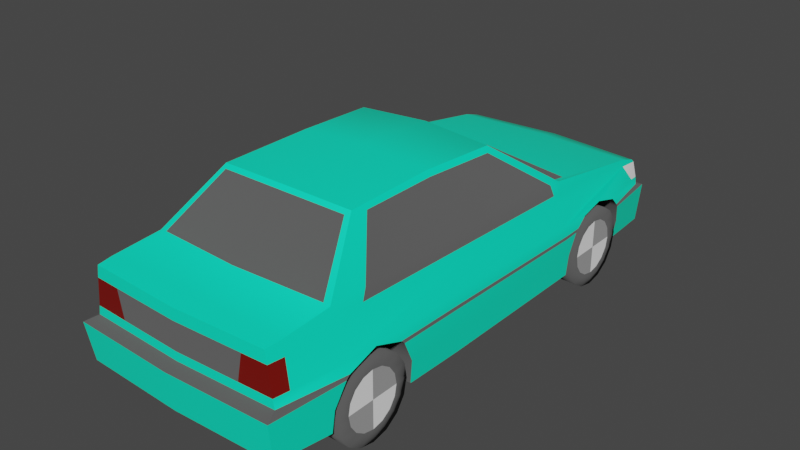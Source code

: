 # Source: gemini.blend  (saved by Blender 3.4.6; exported with 4.5.12 LTS)
import bpy
from mathutils import Matrix  # noqa: F401  (used for matrix-valued properties, if any)

bpy.ops.wm.read_factory_settings(use_empty=True)
scene = bpy.context.scene
scene.name = 'Scene'

# ---- collections
col_collection = bpy.data.collections.new('Collection'); scene.collection.children.link(col_collection)

# ---- materials (node trees are filled in below, after node groups)
mat_material = bpy.data.materials.new('Material')
mat_material.alpha_threshold = 0.0
mat_material.use_transparent_shadow = False
mat_material.roughness = 0.5
mat_material.line_color = (0.0, 0.0, 0.0, 1.0)
mat_material_001 = bpy.data.materials.new('Material.001')
mat_material_001.use_transparent_shadow = False
mat_material_002 = bpy.data.materials.new('Material.002')
mat_material_002.alpha_threshold = 0.0
mat_material_002.use_transparent_shadow = False
mat_material_002.roughness = 0.5
mat_material_002.line_color = (0.0, 0.0, 0.0, 1.0)
mat_material_003 = bpy.data.materials.new('Material.003')
mat_material_003.alpha_threshold = 0.0
mat_material_003.use_transparent_shadow = False
mat_material_003.roughness = 0.5
mat_material_003.line_color = (0.0, 0.0, 0.0, 1.0)
mat_material_004 = bpy.data.materials.new('Material.004')
mat_material_004.alpha_threshold = 0.0
mat_material_004.use_transparent_shadow = False
mat_material_004.roughness = 0.5
mat_material_004.line_color = (0.0, 0.0, 0.0, 1.0)

# ---- node groups
ng_auto_smooth = bpy.data.node_groups.new('Auto Smooth', 'GeometryNodeTree')
_s = ng_auto_smooth.interface.new_socket(name='Geometry', in_out='OUTPUT', socket_type='NodeSocketGeometry')
_s = ng_auto_smooth.interface.new_socket(name='Geometry', in_out='INPUT', socket_type='NodeSocketGeometry')
_s = ng_auto_smooth.interface.new_socket(name='Angle', in_out='INPUT', socket_type='NodeSocketFloat')
_s.subtype = 'ANGLE'
_s.min_value = 0.0
_s.max_value = 3.142
ng_auto_smooth.is_modifier = True
_N = ng_auto_smooth.nodes; _L = ng_auto_smooth.links
n0 = _N.new('NodeGroupOutput'); n0.name = 'Group Output'; n0.location = (480, -100)
n1 = _N.new('NodeGroupInput'); n1.name = 'Group Input'; n1.location = (-420, -300)
n2 = _N.new('NodeGroupInput'); n2.name = 'Group Input.001'; n2.location = (-60, -100)
n3 = _N.new('GeometryNodeSetShadeSmooth'); n3.name = 'Set Shade Smooth'; n3.location = (120, -100)
n3.domain = 'EDGE'
n4 = _N.new('GeometryNodeSetShadeSmooth'); n4.name = 'Set Shade Smooth.001'; n4.location = (300, -100)
n5 = _N.new('GeometryNodeInputMeshEdgeAngle'); n5.name = 'Edge Angle'; n5.location = (-420, -220)
n6 = _N.new('GeometryNodeInputEdgeSmooth'); n6.name = 'Is Edge Smooth'; n6.location = (-60, -160)
n7 = _N.new('GeometryNodeInputShadeSmooth'); n7.name = 'Is Face Smooth'; n7.location = (-240, -340)
n8 = _N.new('FunctionNodeBooleanMath'); n8.name = 'Boolean Math'; n8.location = (-60, -220)
n9 = _N.new('FunctionNodeCompare'); n9.name = 'Compare'; n9.location = (-240, -180)
n9.operation = 'LESS_EQUAL'
_L.new(n5.outputs[0], n9.inputs[0])
_L.new(n4.outputs[0], n0.inputs[0])
_L.new(n1.outputs[1], n9.inputs[1])
_L.new(n9.outputs[0], n8.inputs[0])
_L.new(n7.outputs[0], n8.inputs[1])
_L.new(n2.outputs[0], n3.inputs[0])
_L.new(n6.outputs[0], n3.inputs[1])
_L.new(n3.outputs[0], n4.inputs[0])
_L.new(n8.outputs[0], n3.inputs[2])
n0.is_active_output = True

# ---- material node trees
mat_material.use_nodes = True; mat_material.node_tree.nodes.clear()
_N = mat_material.node_tree.nodes; _L = mat_material.node_tree.links
n0 = _N.new('ShaderNodeOutputMaterial'); n0.name = 'Material Output'; n0.location = (300, 300)
n1 = _N.new('ShaderNodeBsdfPrincipled'); n1.name = 'Principled BSDF'; n1.location = (10, 300)
n1.distribution = 'GGX'
n1.subsurface_method = 'RANDOM_WALK_SKIN'
n1.inputs[0].default_value = (1.0, 1.0, 1.0, 1.0)
n1.inputs[3].default_value = 1.45
n1.inputs[27].default_value = (0.0, 0.0, 0.0, 1.0)
n1.inputs[28].default_value = 1.0
_L.new(n1.outputs[0], n0.inputs[0])
n0.is_active_output = True
mat_material_001.use_nodes = True; mat_material_001.node_tree.nodes.clear()
_N = mat_material_001.node_tree.nodes; _L = mat_material_001.node_tree.links
n0 = _N.new('ShaderNodeOutputMaterial'); n0.name = 'Material Output'; n0.location = (300, 300)
n1 = _N.new('ShaderNodeBsdfDiffuse'); n1.name = 'Diffuse BSDF'; n1.location = (10, 300)
n1.inputs[0].default_value = (0.1, 0.1, 0.1, 1.0)
n1.inputs[1].default_value = 0.5
_L.new(n1.outputs[0], n0.inputs[0])
n0.is_active_output = True
mat_material_002.use_nodes = True; mat_material_002.node_tree.nodes.clear()
_N = mat_material_002.node_tree.nodes; _L = mat_material_002.node_tree.links
n0 = _N.new('ShaderNodeOutputMaterial'); n0.name = 'Material Output'; n0.location = (300, 300)
n1 = _N.new('ShaderNodeBsdfPrincipled'); n1.name = 'Principled BSDF'; n1.location = (10, 300)
n1.distribution = 'GGX'
n1.subsurface_method = 'RANDOM_WALK_SKIN'
n1.inputs[0].default_value = (0.0, 1.0, 0.6128, 1.0)
n1.inputs[3].default_value = 1.45
n1.inputs[27].default_value = (0.0, 0.0, 0.0, 1.0)
n1.inputs[28].default_value = 1.0
_L.new(n1.outputs[0], n0.inputs[0])
n0.is_active_output = True
mat_material_003.use_nodes = True; mat_material_003.node_tree.nodes.clear()
_N = mat_material_003.node_tree.nodes; _L = mat_material_003.node_tree.links
n0 = _N.new('ShaderNodeOutputMaterial'); n0.name = 'Material Output'; n0.location = (300, 300)
n1 = _N.new('ShaderNodeBsdfPrincipled'); n1.name = 'Principled BSDF'; n1.location = (10, 300)
n1.distribution = 'GGX'
n1.subsurface_method = 'RANDOM_WALK_SKIN'
n1.inputs[0].default_value = (0.1833, 0.002885, 0.0, 1.0)
n1.inputs[3].default_value = 1.45
n1.inputs[27].default_value = (0.0, 0.0, 0.0, 1.0)
n1.inputs[28].default_value = 1.0
_L.new(n1.outputs[0], n0.inputs[0])
n0.is_active_output = True
mat_material_004.use_nodes = True; mat_material_004.node_tree.nodes.clear()
_N = mat_material_004.node_tree.nodes; _L = mat_material_004.node_tree.links
n0 = _N.new('ShaderNodeOutputMaterial'); n0.name = 'Material Output'; n0.location = (300, 300)
n1 = _N.new('ShaderNodeBsdfPrincipled'); n1.name = 'Principled BSDF'; n1.location = (10, 300)
n1.distribution = 'GGX'
n1.subsurface_method = 'RANDOM_WALK_SKIN'
n1.inputs[0].default_value = (0.369, 0.369, 0.369, 1.0)
n1.inputs[3].default_value = 1.45
n1.inputs[27].default_value = (0.0, 0.0, 0.0, 1.0)
n1.inputs[28].default_value = 1.0
_L.new(n1.outputs[0], n0.inputs[0])
n0.is_active_output = True

# ---- world
world_world = bpy.data.worlds.new('World'); scene.world = world_world
world_world.use_nodes = True; world_world.node_tree.nodes.clear()
_N = world_world.node_tree.nodes; _L = world_world.node_tree.links
n0 = _N.new('ShaderNodeOutputWorld'); n0.name = 'World Output'; n0.location = (300, 300)
n1 = _N.new('ShaderNodeBackground'); n1.name = 'Background'; n1.location = (10, 300)
n1.inputs[0].default_value = (0.05088, 0.05088, 0.05088, 1.0)
_L.new(n1.outputs[0], n0.inputs[0])
n0.is_active_output = True
world_world.color = (0.05088, 0.05088, 0.05088)
world_world.use_sun_shadow = False
world_world.sun_shadow_jitter_overblur = 0.0

# ---- meshes
me_cube_001 = bpy.data.meshes.new('Cube.001')
me_cube_001.from_pydata([(0.7303, 1.932, 0.2256), (0.7584, -1.959, 0.2977), (0.7933, 0.7781, 0.2256), (0.4629, -1.093, 1.316), (0.4722, 0.2797, 1.305), (0.6857, -1.908, 0.9583), (0.6092, -1.414, 1.019), (0.5003, -0.3606, 1.364), (0.7933, -0.414, 0.2256), (0.0, 0.9694, 0.9533), (0.7274, 1.893, 0.5332), (0.7369, -1.908, 0.6053), (0.8181, 0.7781, 0.5641), (0.8181, -0.414, 0.5899), (0.0, 1.971, 0.2256), (0.0, -1.988, 0.2977), (0.0, 0.7781, 0.2256), (0.0, -1.49, 1.022), (0.0, -1.105, 1.357), (0.0, 0.2788, 1.343), (0.0, -1.938, 0.957), (0.0, -0.414, 0.2256), (0.0, -0.3606, 1.389), (0.0, -1.938, 0.6053), (0.0, 1.932, 0.5332), (0.7443, 1.967, 0.5095), (0.7772, -2.001, 0.5817), (0.8181, 0.7781, 0.538), (0.8181, -1.446, 0.5781), (0.8181, -0.414, 0.5618), (0.0, -2.031, 0.5817), (0.0, 2.006, 0.5095), (0.6988, -1.072, 0.9892), (0.7206, 0.6833, 0.9507), (0.524, -0.3625, 1.326), (0.7128, -1.097, 0.9467), (0.5529, 0.1905, 1.271), (0.539, -0.8834, 1.298), (0.7286, -0.3497, 0.8985), (0.7203, -1.194, 0.92), (0.7001, -1.148, 0.9898), (0.7405, 0.7029, 0.8717), (0.5391, 0.202, 1.297), (0.5252, -0.9303, 1.324), (0.7309, 0.5602, 0.9045), (0.6961, 0.5721, 0.9959), (0.7176, 0.5668, 0.9546), (0.8001, 0.7781, 0.6307), (0.7223, -0.1852, 0.9235), (0.707, -0.1939, 0.9762), (0.5412, -0.246, 1.293), (0.7205, -0.3397, 0.9274), (0.5382, -0.3571, 1.299), (0.705, -0.3421, 0.9804), (0.519, 0.2231, 1.336), (0.722, 0.7781, 0.948), (0.0, 0.2497, 1.361), (0.0, 0.8777, 0.9732), (0.4939, 0.2535, 1.319), (0.0, 0.3039, 1.328), (0.6869, 0.7829, 0.9492), (0.658, 0.7869, 0.9502), (0.6831, 0.8934, 0.9288), (0.0, -1.077, 1.382), (0.5082, -1.041, 1.356), (0.6986, -1.431, 0.9927), (0.0, -1.127, 1.339), (0.4826, -1.071, 1.334), (0.6487, -1.431, 0.9985), (0.0, -1.468, 1.041), (0.7986, -0.4, 0.6572), (0.7486, -0.364, 0.8295), (0.0, 1.886, 0.7327), (0.7141, 1.846, 0.7285), (0.7245, 1.883, 0.5957), (0.0, 1.922, 0.5967), (0.3502, 1.867, 0.7306), (0.3179, 1.905, 0.5963), (0.718, 1.679, 0.7455), (0.0, 1.876, 0.7558), (0.7092, 1.823, 0.7515), (0.0, 1.681, 0.817), (0.7108, 1.681, 0.7971), (0.7294, 1.812, 0.598), (0.0, -1.938, 0.8695), (0.7007, -1.908, 0.8695), (0.0, -1.938, 0.6698), (0.7964, -1.446, 0.6758), (0.7253, -1.908, 0.6698), (0.7416, -1.796, 0.6698), (0.6979, -1.795, 0.9664), (0.0, -1.795, 0.9776), (0.7159, -1.796, 0.8695), (0.7388, 0.778, 0.8619), (0.7382, -1.431, 0.8642), (0.7575, 0.7781, 0.7917), (0.4756, -1.918, 0.6698), (0.5144, -1.916, 0.8695), (0.8051, 1.47, 0.5447), (0.8102, 0.9409, 0.5593), (0.8051, 1.408, 0.6105), (0.8051, 1.027, 0.6225), (0.0, 1.547, 0.2256), (0.0, 0.846, 0.2256), (0.7928, 0.846, 0.2256), (0.7509, 1.547, 0.2256), (0.8051, 1.485, 0.5209), (0.8087, 0.919, 0.5345), (0.8051, 1.21, 0.6669), (0.7933, -0.8665, 0.2366), (0.8181, -0.9815, 0.5983), (0.8181, -1.417, 0.6049), (0.8181, -0.9517, 0.5702), (0.0, -1.538, 0.259), (0.8123, -1.191, 0.6712), (0.7873, -1.538, 0.2594), (0.0, -0.8665, 0.2366), (0.8027, -1.529, 0.4187), (0.8057, -0.414, 0.3937), (0.8057, -0.8688, 0.4034), (0.8046, 0.8486, 0.3805), (0.7783, 1.542, 0.3732), (0.8057, 0.7781, 0.3818), (0.0, 1.47, 0.5447), (0.0, 0.9409, 0.5593), (0.0, 1.408, 0.6105), (0.0, 1.027, 0.6225), (0.0, 1.485, 0.5209), (0.0, 0.919, 0.5345), (0.0, 1.21, 0.6669), (0.0, 0.8486, 0.3805), (0.0, 1.542, 0.3732), (0.0, -1.446, 0.5781), (0.0, -0.9815, 0.5983), (0.0, -1.417, 0.6049), (0.0, -0.9517, 0.5702), (0.0, -1.191, 0.6712), (0.0, -1.529, 0.4187), (0.0, -0.8688, 0.4034), (0.0, -1.593, 0.2118), (0.0, -1.593, 0.7586), (0.0, 1.636, 0.2118), (0.0, 1.636, 0.7586), (0.4435, -1.593, 0.2118), (0.4435, -1.593, 0.7586), (0.4435, 1.636, 0.2118), (0.4435, 1.636, 0.7586)], [], [(72, 79, 80, 73, 76), (14, 0, 105, 102), (21, 8, 109, 116), (53, 52, 37, 32), (75, 72, 76, 77), (111, 87, 89, 88, 11), (16, 2, 8, 21), (27, 12, 13, 29), (28, 111, 11, 26), (31, 24, 10, 25), (25, 10, 98, 106), (29, 13, 110, 112), (11, 88, 96, 86, 23), (61, 57, 59, 4), (54, 56, 22, 7), (7, 22, 63, 64), (3, 66, 69, 6), (65, 68, 90), (26, 11, 23, 30), (1, 26, 30, 15), (8, 118, 119, 109), (0, 25, 106, 121, 105), (14, 31, 25, 0), (2, 122, 118, 8), (32, 35, 51, 53), (45, 46, 33), (40, 43, 64, 65), (51, 35, 39, 38), (35, 32, 40, 39), (46, 44, 41, 33), (44, 48, 51, 38, 41), (52, 50, 36, 42, 34), (64, 43, 34, 7), (32, 37, 43, 40), (37, 52, 34, 43), (45, 33, 42, 36), (46, 45, 36, 50, 49), (42, 33, 55, 54), (7, 34, 42, 54), (47, 95, 71, 70), (49, 50, 52, 53), (70, 71, 94, 87, 114), (94, 65, 90, 92), (93, 95, 78), (39, 40, 65, 94), (49, 48, 44, 46), (53, 51, 48, 49), (60, 58, 54, 55), (58, 19, 56, 54), (61, 4, 58, 60), (4, 59, 19, 58), (60, 62, 61), (18, 67, 64, 63), (67, 68, 65, 64), (66, 3, 67, 18), (3, 6, 68, 67), (6, 69, 17, 68), (5, 90, 91, 20), (13, 70, 114, 110), (10, 83, 100, 98), (12, 47, 70, 13), (24, 75, 77, 74, 10), (77, 76, 73, 74), (82, 62, 55), (78, 83, 74, 73), (80, 79, 81, 82), (82, 55, 93, 78), (82, 81, 9, 62), (83, 78, 95, 47, 101, 108, 100), (80, 82, 78, 73), (83, 10, 74), (94, 71, 38, 39), (85, 92, 90, 5), (84, 97, 85, 5, 20), (88, 89, 92, 85), (86, 96, 97, 84), (91, 90, 68, 17), (92, 89, 87, 94), (95, 93, 41), (71, 95, 41, 38), (61, 62, 9, 57), (93, 55, 33, 41), (55, 62, 60), (97, 96, 88, 85), (99, 101, 47, 12), (107, 99, 12, 27), (104, 120, 122, 2), (103, 104, 2, 16), (113, 115, 1, 15), (115, 117, 28, 26, 1), (111, 114, 87), (119, 118, 29, 112), (122, 120, 107, 27), (118, 122, 27, 29), (106, 98, 123, 127), (108, 101, 126, 129), (99, 107, 128, 124), (107, 120, 130, 128), (98, 100, 125, 123), (121, 106, 127, 131), (105, 121, 131, 102), (101, 99, 124, 126), (100, 108, 129, 125), (120, 104, 103, 130), (110, 114, 136, 133), (112, 110, 133, 135), (117, 115, 113, 137), (114, 111, 134, 136), (111, 28, 132, 134), (119, 112, 135, 138), (109, 119, 138, 116), (28, 117, 137, 132), (141, 142, 146, 145), (145, 146, 144, 143), (143, 144, 140, 139), (141, 145, 143, 139), (146, 142, 140, 144)])
me_cube_001.polygons.foreach_set('use_smooth', [1, 1, 1, 1, 1, 1, 1, 1, 1, 1, 1, 1, 1, 1, 1, 1, 1, 1, 1, 1, 1, 1, 1, 1, 1, 1, 1, 1, 1, 1, 1, 1, 1, 1, 1, 1, 1, 1, 1, 1, 1, 1, 1, 1, 1, 1, 1, 1, 1, 1, 1, 1, 1, 1, 1, 1, 1, 1, 1, 1, 1, 1, 1, 1, 1, 1, 1, 1, 1, 1, 1, 1, 1, 1, 1, 1, 1, 1, 1, 1, 1, 1, 1, 1, 1, 1, 1, 1, 1, 1, 1, 1, 1, 1, 1, 1, 1, 1, 1, 1, 1, 1, 1, 1, 1, 1, 1, 1, 1, 1, 1, 1, 0, 0, 0, 0, 0])
me_cube_001.polygons.foreach_set('material_index', [2, 1, 1, 1, 1, 2, 1, 1, 1, 1, 1, 1, 2, 1, 2, 2, 1, 2, 1, 2, 2, 2, 2, 2, 1, 1, 2, 1, 1, 1, 1, 1, 2, 1, 1, 1, 1, 2, 2, 2, 1, 2, 2, 2, 2, 1, 1, 2, 2, 1, 1, 1, 2, 2, 1, 1, 1, 2, 2, 2, 2, 2, 0, 2, 0, 2, 2, 2, 2, 2, 2, 2, 2, 2, 3, 1, 2, 2, 2, 2, 1, 2, 2, 3, 2, 1, 2, 1, 1, 2, 2, 2, 2, 2, 1, 1, 1, 1, 1, 1, 1, 1, 1, 1, 1, 1, 1, 1, 1, 1, 1, 1, 1, 1, 1, 1, 1])
_uv = me_cube_001.uv_layers.new(name='UVMap')
_uv.uv.foreach_set('vector', [0.5477, 0.375, 0.5548, 0.375, 0.5554, 0.4993, 0.5477, 0.5, 0.5477, 0.4363, 0.25, 0.5, 0.375, 0.5, 0.375, 0.5251, 0.25, 0.5268, 0.25, 0.6506, 0.375, 0.6506, 0.375, 0.6777, 0.25, 0.6777, 0.5477, 0.6462, 0.6112, 0.6471, 0.612, 0.6797, 0.5479, 0.6914, 0.4857, 0.375, 0.5477, 0.375, 0.5477, 0.4363, 0.4857, 0.4298, 0.4684, 0.7118, 0.4828, 0.7136, 0.4855, 0.7417, 0.4863, 0.75, 0.4684, 0.75, 0.25, 0.5768, 0.375, 0.5768, 0.375, 0.6506, 0.25, 0.6506, 0.4612, 0.5768, 0.4684, 0.5768, 0.4684, 0.6506, 0.4612, 0.6506, 0.4612, 0.7136, 0.4684, 0.7118, 0.4684, 0.75, 0.4612, 0.75, 0.4612, 0.375, 0.4684, 0.375, 0.4684, 0.5, 0.4612, 0.5, 0.4612, 0.5, 0.4684, 0.5, 0.4684, 0.5286, 0.4612, 0.5306, 0.4612, 0.6506, 0.4684, 0.6506, 0.4684, 0.6848, 0.4612, 0.683, 0.4684, 0.75, 0.4863, 0.75, 0.486, 0.793, 0.4855, 0.875, 0.4684, 0.875, 0.6361, 0.5, 0.75, 0.5, 0.75, 0.5702, 0.6395, 0.5698, 0.625, 0.6112, 0.75, 0.6112, 0.75, 0.6506, 0.625, 0.6506, 0.625, 0.6506, 0.75, 0.6506, 0.75, 0.6894, 0.625, 0.6894, 0.6402, 0.718, 0.75, 0.7179, 0.75, 0.7457, 0.6379, 0.7456, 0.625, 0.75, 0.6322, 0.7475, 0.566, 0.75, 0.4612, 0.75, 0.4684, 0.75, 0.4684, 0.875, 0.4612, 0.875, 0.375, 0.75, 0.4612, 0.75, 0.4612, 0.875, 0.375, 0.875, 0.375, 0.6506, 0.4181, 0.6506, 0.4181, 0.6803, 0.375, 0.6777, 0.375, 0.5, 0.4612, 0.5, 0.4612, 0.5306, 0.4181, 0.5278, 0.375, 0.5251, 0.375, 0.375, 0.4612, 0.375, 0.4612, 0.5, 0.375, 0.5, 0.375, 0.5768, 0.4181, 0.5768, 0.4181, 0.6506, 0.375, 0.6506, 0.5479, 0.6914, 0.539, 0.6929, 0.537, 0.646, 0.5477, 0.6462, 0.5565, 0.5896, 0.5479, 0.5899, 0.5477, 0.5827, 0.5477, 0.6961, 0.6177, 0.6826, 0.625, 0.6894, 0.5477, 0.7136, 0.537, 0.646, 0.539, 0.6929, 0.5334, 0.6989, 0.5311, 0.6466, 0.539, 0.6929, 0.5479, 0.6914, 0.5477, 0.6961, 0.5334, 0.6989, 0.5479, 0.5899, 0.5375, 0.5903, 0.5315, 0.5815, 0.5477, 0.5827, 0.5375, 0.5903, 0.5371, 0.6365, 0.537, 0.646, 0.5311, 0.6466, 0.5315, 0.5815, 0.6112, 0.6471, 0.6112, 0.6402, 0.6111, 0.6132, 0.6167, 0.6125, 0.6165, 0.6474, 0.625, 0.6894, 0.6177, 0.6826, 0.6165, 0.6474, 0.625, 0.6506, 0.5479, 0.6914, 0.612, 0.6797, 0.6177, 0.6826, 0.5477, 0.6961, 0.612, 0.6797, 0.6112, 0.6471, 0.6165, 0.6474, 0.6177, 0.6826, 0.5565, 0.5896, 0.5477, 0.5827, 0.6167, 0.6125, 0.6111, 0.6132, 0.5479, 0.5899, 0.5565, 0.5896, 0.6111, 0.6132, 0.6112, 0.6402, 0.5478, 0.637, 0.6167, 0.6125, 0.5477, 0.5827, 0.5477, 0.5768, 0.625, 0.6112, 0.625, 0.6506, 0.6165, 0.6474, 0.6167, 0.6125, 0.625, 0.6112, 0.4822, 0.5767, 0.5175, 0.5763, 0.5171, 0.6475, 0.4821, 0.6498, 0.5478, 0.637, 0.6112, 0.6402, 0.6112, 0.6471, 0.5477, 0.6462, 0.4821, 0.6498, 0.5171, 0.6475, 0.5214, 0.7136, 0.4828, 0.7136, 0.4827, 0.6978, 0.5214, 0.7136, 0.5477, 0.7136, 0.5477, 0.7414, 0.538, 0.7415, 0.5326, 0.5761, 0.5175, 0.5763, 0.5454, 0.5119, 0.5334, 0.6989, 0.5477, 0.6961, 0.5477, 0.7136, 0.5214, 0.7136, 0.5478, 0.637, 0.5371, 0.6365, 0.5375, 0.5903, 0.5479, 0.5899, 0.5477, 0.6462, 0.537, 0.646, 0.5371, 0.6365, 0.5478, 0.637, 0.6311, 0.5, 0.6329, 0.5731, 0.625, 0.5768, 0.625, 0.5, 0.6329, 0.5731, 0.75, 0.5733, 0.75, 0.5768, 0.625, 0.5768, 0.6361, 0.5, 0.6395, 0.5698, 0.6329, 0.5731, 0.6311, 0.5, 0.6395, 0.5698, 0.75, 0.5702, 0.75, 0.5733, 0.6329, 0.5731, 0.625, 0.4939, 0.617, 0.4934, 0.625, 0.4889, 0.75, 0.716, 0.6337, 0.7161, 0.625, 0.7136, 0.75, 0.7136, 0.6337, 0.7161, 0.6322, 0.7475, 0.625, 0.75, 0.625, 0.7136, 0.75, 0.7179, 0.6402, 0.718, 0.6337, 0.7161, 0.75, 0.716, 0.6402, 0.718, 0.6379, 0.7456, 0.6322, 0.7475, 0.6337, 0.7161, 0.6379, 0.7456, 0.75, 0.7457, 0.75, 0.7476, 0.6322, 0.7475, 0.5477, 0.75, 0.566, 0.75, 0.5726, 0.875, 0.5477, 0.875, 0.4684, 0.6506, 0.4821, 0.6498, 0.4827, 0.6978, 0.4684, 0.6848, 0.4684, 0.5, 0.4855, 0.5049, 0.4842, 0.5324, 0.4684, 0.5286, 0.4684, 0.5768, 0.4822, 0.5767, 0.4821, 0.6498, 0.4684, 0.6506, 0.4684, 0.375, 0.4857, 0.375, 0.4857, 0.4298, 0.4857, 0.5, 0.4684, 0.5, 0.4857, 0.4298, 0.5477, 0.4363, 0.5477, 0.5, 0.4857, 0.5, 0.5649, 0.4994, 0.617, 0.4934, 0.625, 0.5, 0.5454, 0.5119, 0.4855, 0.5049, 0.4857, 0.5, 0.5477, 0.5, 0.5554, 0.4993, 0.5548, 0.375, 0.5684, 0.375, 0.5649, 0.4994, 0.5499, 0.512, 0.5477, 0.5768, 0.5326, 0.5761, 0.5454, 0.5119, 0.5649, 0.4994, 0.5684, 0.375, 0.618, 0.375, 0.617, 0.4934, 0.4855, 0.5049, 0.5454, 0.5119, 0.5175, 0.5763, 0.4822, 0.5767, 0.483, 0.5589, 0.4994, 0.5457, 0.4842, 0.5324, 0.5503, 0.5018, 0.5499, 0.512, 0.5454, 0.5119, 0.5477, 0.5, 0.4855, 0.5049, 0.4684, 0.5, 0.4857, 0.5, 0.5214, 0.7136, 0.5171, 0.6475, 0.5311, 0.6466, 0.5334, 0.6989, 0.5388, 0.75, 0.538, 0.7415, 0.5477, 0.7414, 0.5477, 0.75, 0.5381, 0.875, 0.5386, 0.7832, 0.5388, 0.75, 0.5477, 0.75, 0.5477, 0.875, 0.4863, 0.75, 0.4855, 0.7417, 0.538, 0.7415, 0.5388, 0.75, 0.4855, 0.875, 0.486, 0.793, 0.5386, 0.7832, 0.5381, 0.875, 0.5726, 0.875, 0.566, 0.75, 0.6322, 0.7475, 0.6259, 0.875, 0.538, 0.7415, 0.4855, 0.7417, 0.4828, 0.7136, 0.5214, 0.7136, 0.5175, 0.5763, 0.5326, 0.5761, 0.5315, 0.5815, 0.5171, 0.6475, 0.5175, 0.5763, 0.5315, 0.5815, 0.5311, 0.6466, 0.625, 0.4889, 0.617, 0.4934, 0.618, 0.375, 0.625, 0.375, 0.5326, 0.5761, 0.5477, 0.5768, 0.5477, 0.5827, 0.5315, 0.5815, 0.625, 0.5, 0.617, 0.4934, 0.625, 0.4939, 0.5386, 0.7832, 0.486, 0.793, 0.4863, 0.75, 0.5388, 0.75, 0.4684, 0.565, 0.483, 0.5589, 0.4822, 0.5767, 0.4684, 0.5768, 0.4612, 0.5672, 0.4684, 0.565, 0.4684, 0.5768, 0.4612, 0.5768, 0.375, 0.5718, 0.4181, 0.5717, 0.4181, 0.5768, 0.375, 0.5768, 0.25, 0.5719, 0.375, 0.5718, 0.375, 0.5768, 0.25, 0.5768, 0.25, 0.7196, 0.375, 0.7199, 0.375, 0.75, 0.25, 0.75, 0.375, 0.7199, 0.4181, 0.7168, 0.4612, 0.7136, 0.4612, 0.75, 0.375, 0.75, 0.4684, 0.7118, 0.4827, 0.6978, 0.4828, 0.7136, 0.4181, 0.6803, 0.4181, 0.6506, 0.4612, 0.6506, 0.4612, 0.683, 0.4181, 0.5768, 0.4181, 0.5717, 0.4612, 0.5672, 0.4612, 0.5768, 0.4181, 0.6506, 0.4181, 0.5768, 0.4612, 0.5768, 0.4612, 0.6506, 0.4612, 0.5306, 0.4684, 0.5286, 0.4684, 0.5286, 0.4612, 0.5306, 0.4994, 0.5457, 0.483, 0.5589, 0.483, 0.5589, 0.4994, 0.5457, 0.4684, 0.565, 0.4612, 0.5672, 0.4612, 0.5672, 0.4684, 0.565, 0.4612, 0.5672, 0.4181, 0.5717, 0.4181, 0.5717, 0.4612, 0.5672, 0.4684, 0.5286, 0.4842, 0.5324, 0.4842, 0.5324, 0.4684, 0.5286, 0.4181, 0.5278, 0.4612, 0.5306, 0.4612, 0.5306, 0.4181, 0.5278, 0.375, 0.5251, 0.4181, 0.5278, 0.4181, 0.5278, 0.375, 0.5251, 0.483, 0.5589, 0.4684, 0.565, 0.4684, 0.565, 0.483, 0.5589, 0.4842, 0.5324, 0.4994, 0.5457, 0.4994, 0.5457, 0.4842, 0.5324, 0.4181, 0.5717, 0.375, 0.5718, 0.375, 0.5718, 0.4181, 0.5717, 0.4684, 0.6848, 0.4827, 0.6978, 0.4827, 0.6978, 0.4684, 0.6848, 0.4612, 0.683, 0.4684, 0.6848, 0.4684, 0.6848, 0.4612, 0.683, 0.4181, 0.7168, 0.375, 0.7199, 0.375, 0.7199, 0.4181, 0.7168, 0.4827, 0.6978, 0.4684, 0.7118, 0.4684, 0.7118, 0.4827, 0.6978, 0.4684, 0.7118, 0.4612, 0.7136, 0.4612, 0.7136, 0.4684, 0.7118, 0.4181, 0.6803, 0.4612, 0.683, 0.4612, 0.683, 0.4181, 0.6803, 0.375, 0.6777, 0.4181, 0.6803, 0.4181, 0.6803, 0.375, 0.6777, 0.4612, 0.7136, 0.4181, 0.7168, 0.4181, 0.7168, 0.4612, 0.7136, 0.375, 0.25, 0.625, 0.25, 0.625, 0.5, 0.375, 0.5, 0.375, 0.5, 0.625, 0.5, 0.625, 0.75, 0.375, 0.75, 0.375, 0.75, 0.625, 0.75, 0.625, 1.0, 0.375, 1.0, 0.125, 0.5, 0.375, 0.5, 0.375, 0.75, 0.125, 0.75, 0.625, 0.5, 0.875, 0.5, 0.875, 0.75, 0.625, 0.75])
me_cube_001.materials.append(mat_material)
me_cube_001.materials.append(mat_material_001)
me_cube_001.materials.append(mat_material_002)
me_cube_001.materials.append(mat_material_003)
me_cube_001.use_mirror_vertex_groups = False
me_cube_001.update()
me_cylinder_001 = bpy.data.meshes.new('Cylinder.001')
me_cylinder_001.from_pydata([(-0.1, 0.0, 4.371e-09), (0.1, 0.0, -4.371e-09), (-0.1, 0.3, 4.371e-09), (0.1, 0.3, -4.371e-09), (-0.1, 0.2772, -0.1148), (0.1, 0.2772, -0.1148), (-0.1, 0.2121, -0.2121), (0.1, 0.2121, -0.2121), (-0.1, 0.1148, -0.2772), (0.1, 0.1148, -0.2772), (-0.1, 0.0, -0.3), (0.1, 0.0, -0.3), (-0.1, -0.1148, -0.2772), (0.1, -0.1148, -0.2772), (-0.1, -0.2121, -0.2121), (0.1, -0.2121, -0.2121), (-0.1, -0.2772, -0.1148), (0.1, -0.2772, -0.1148), (-0.1, -0.3, 4.371e-09), (0.1, -0.3, -4.371e-09), (-0.1, -0.2772, 0.1148), (0.1, -0.2772, 0.1148), (-0.1, -0.2121, 0.2121), (0.1, -0.2121, 0.2121), (-0.1, -0.1148, 0.2772), (0.1, -0.1148, 0.2772), (-0.1, 0.0, 0.3), (0.1, 0.0, 0.3), (-0.1, 0.1148, 0.2772), (0.1, 0.1148, 0.2772), (-0.1, 0.2121, 0.2121), (0.1, 0.2121, 0.2121), (-0.1, 0.2772, 0.1148), (0.1, 0.2772, 0.1148), (-0.1, 0.2082, 4.371e-09), (-0.1, 0.1924, -0.07969), (0.1, 0.1924, -0.07969), (0.1, 0.2082, -4.371e-09), (-0.1, 0.1472, -0.1472), (0.1, 0.1472, -0.1472), (-0.1, 0.07969, -0.1924), (0.1, 0.07969, -0.1924), (-0.1, 0.0, -0.2082), (0.1, 0.0, -0.2082), (-0.1, -0.07969, -0.1924), (0.1, -0.07969, -0.1924), (-0.1, -0.1472, -0.1472), (0.1, -0.1472, -0.1472), (-0.1, -0.1924, -0.07969), (0.1, -0.1924, -0.07969), (-0.1, -0.2082, 4.371e-09), (0.1, -0.2082, -4.371e-09), (-0.1, -0.1924, 0.07969), (0.1, -0.1924, 0.07969), (-0.1, -0.1472, 0.1472), (0.1, -0.1472, 0.1472), (-0.1, -0.07969, 0.1924), (0.1, -0.07969, 0.1924), (-0.1, 0.0, 0.2082), (0.1, 0.0, 0.2082), (-0.1, 0.07969, 0.1924), (0.1, 0.07969, 0.1924), (-0.1, 0.1472, 0.1472), (0.1, 0.1472, 0.1472), (-0.1, 0.1924, 0.07969), (0.1, 0.1924, 0.07969)], [], [(0, 34, 35), (1, 36, 37), (2, 3, 5, 4), (0, 35, 38), (1, 39, 36), (4, 5, 7, 6), (0, 38, 40), (1, 41, 39), (6, 7, 9, 8), (0, 40, 42), (1, 43, 41), (8, 9, 11, 10), (0, 42, 44), (1, 45, 43), (10, 11, 13, 12), (0, 44, 46), (1, 47, 45), (12, 13, 15, 14), (0, 46, 48), (1, 49, 47), (14, 15, 17, 16), (0, 48, 50), (1, 51, 49), (16, 17, 19, 18), (0, 50, 52), (1, 53, 51), (18, 19, 21, 20), (0, 52, 54), (1, 55, 53), (20, 21, 23, 22), (0, 54, 56), (1, 57, 55), (22, 23, 25, 24), (0, 56, 58), (1, 59, 57), (24, 25, 27, 26), (0, 58, 60), (1, 61, 59), (26, 27, 29, 28), (0, 60, 62), (1, 63, 61), (28, 29, 31, 30), (0, 62, 64), (1, 65, 63), (30, 31, 33, 32), (0, 64, 34), (1, 37, 65), (32, 33, 3, 2), (35, 34, 2, 4), (37, 36, 5, 3), (38, 35, 4, 6), (36, 39, 7, 5), (40, 38, 6, 8), (39, 41, 9, 7), (42, 40, 8, 10), (41, 43, 11, 9), (44, 42, 10, 12), (43, 45, 13, 11), (46, 44, 12, 14), (45, 47, 15, 13), (48, 46, 14, 16), (47, 49, 17, 15), (50, 48, 16, 18), (49, 51, 19, 17), (52, 50, 18, 20), (51, 53, 21, 19), (54, 52, 20, 22), (53, 55, 23, 21), (56, 54, 22, 24), (55, 57, 25, 23), (58, 56, 24, 26), (57, 59, 27, 25), (60, 58, 26, 28), (59, 61, 29, 27), (62, 60, 28, 30), (61, 63, 31, 29), (64, 62, 30, 32), (63, 65, 33, 31), (34, 64, 32, 2), (65, 37, 3, 33)])
me_cylinder_001.polygons.foreach_set('use_smooth', [True] * 80)
me_cylinder_001.polygons.foreach_set('material_index', [1, 1, 0, 1, 1, 0, 1, 1, 0, 1, 1, 0, 2, 2, 0, 2, 2, 0, 2, 2, 0, 2, 2, 0, 1, 1, 0, 1, 1, 0, 1, 1, 0, 1, 1, 0, 2, 2, 0, 2, 2, 0, 2, 2, 0, 2, 2, 0, 0, 0, 0, 0, 0, 0, 0, 0, 0, 0, 0, 0, 0, 0, 0, 0, 0, 0, 0, 0, 0, 0, 0, 0, 0, 0, 0, 0, 0, 0, 0, 0])
_uv = me_cylinder_001.uv_layers.new(name='UVMap')
_uv.uv.foreach_set('vector', [0.75, 0.25, 0.75, 0.4166, 0.8138, 0.4039, 0.25, 0.25, 0.3138, 0.4039, 0.25, 0.4166, 1.0, 0.5, 1.0, 1.0, 0.9375, 1.0, 0.9375, 0.5, 0.75, 0.25, 0.8138, 0.4039, 0.8678, 0.3678, 0.25, 0.25, 0.3678, 0.3678, 0.3138, 0.4039, 0.9375, 0.5, 0.9375, 1.0, 0.875, 1.0, 0.875, 0.5, 0.75, 0.25, 0.8678, 0.3678, 0.9039, 0.3138, 0.25, 0.25, 0.4039, 0.3138, 0.3678, 0.3678, 0.875, 0.5, 0.875, 1.0, 0.8125, 1.0, 0.8125, 0.5, 0.75, 0.25, 0.9039, 0.3138, 0.9166, 0.25, 0.25, 0.25, 0.4166, 0.25, 0.4039, 0.3138, 0.8125, 0.5, 0.8125, 1.0, 0.75, 1.0, 0.75, 0.5, 0.75, 0.25, 0.9166, 0.25, 0.9039, 0.1862, 0.25, 0.25, 0.4039, 0.1862, 0.4166, 0.25, 0.75, 0.5, 0.75, 1.0, 0.6875, 1.0, 0.6875, 0.5, 0.75, 0.25, 0.9039, 0.1862, 0.8678, 0.1322, 0.25, 0.25, 0.3678, 0.1322, 0.4039, 0.1862, 0.6875, 0.5, 0.6875, 1.0, 0.625, 1.0, 0.625, 0.5, 0.75, 0.25, 0.8678, 0.1322, 0.8138, 0.09609, 0.25, 0.25, 0.3138, 0.09609, 0.3678, 0.1322, 0.625, 0.5, 0.625, 1.0, 0.5625, 1.0, 0.5625, 0.5, 0.75, 0.25, 0.8138, 0.09609, 0.75, 0.08341, 0.25, 0.25, 0.25, 0.08341, 0.3138, 0.09609, 0.5625, 0.5, 0.5625, 1.0, 0.5, 1.0, 0.5, 0.5, 0.75, 0.25, 0.75, 0.08341, 0.6862, 0.09609, 0.25, 0.25, 0.1862, 0.09609, 0.25, 0.08341, 0.5, 0.5, 0.5, 1.0, 0.4375, 1.0, 0.4375, 0.5, 0.75, 0.25, 0.6862, 0.09609, 0.6322, 0.1322, 0.25, 0.25, 0.1322, 0.1322, 0.1862, 0.09609, 0.4375, 0.5, 0.4375, 1.0, 0.375, 1.0, 0.375, 0.5, 0.75, 0.25, 0.6322, 0.1322, 0.5961, 0.1862, 0.25, 0.25, 0.09609, 0.1862, 0.1322, 0.1322, 0.375, 0.5, 0.375, 1.0, 0.3125, 1.0, 0.3125, 0.5, 0.75, 0.25, 0.5961, 0.1862, 0.5834, 0.25, 0.25, 0.25, 0.08341, 0.25, 0.09609, 0.1862, 0.3125, 0.5, 0.3125, 1.0, 0.25, 1.0, 0.25, 0.5, 0.75, 0.25, 0.5834, 0.25, 0.5961, 0.3138, 0.25, 0.25, 0.09609, 0.3138, 0.08341, 0.25, 0.25, 0.5, 0.25, 1.0, 0.1875, 1.0, 0.1875, 0.5, 0.75, 0.25, 0.5961, 0.3138, 0.6322, 0.3678, 0.25, 0.25, 0.1322, 0.3678, 0.09609, 0.3138, 0.1875, 0.5, 0.1875, 1.0, 0.125, 1.0, 0.125, 0.5, 0.75, 0.25, 0.6322, 0.3678, 0.6862, 0.4039, 0.25, 0.25, 0.1862, 0.4039, 0.1322, 0.3678, 0.125, 0.5, 0.125, 1.0, 0.0625, 1.0, 0.0625, 0.5, 0.75, 0.25, 0.6862, 0.4039, 0.75, 0.4166, 0.25, 0.25, 0.25, 0.4166, 0.1862, 0.4039, 0.0625, 0.5, 0.0625, 1.0, 0.0, 1.0, 0.0, 0.5, 0.8138, 0.4039, 0.75, 0.4166, 0.75, 0.49, 0.8418, 0.4717, 0.25, 0.4166, 0.3138, 0.4039, 0.3418, 0.4717, 0.25, 0.49, 0.8678, 0.3678, 0.8138, 0.4039, 0.8418, 0.4717, 0.9197, 0.4197, 0.3138, 0.4039, 0.3678, 0.3678, 0.4197, 0.4197, 0.3418, 0.4717, 0.9039, 0.3138, 0.8678, 0.3678, 0.9197, 0.4197, 0.9717, 0.3418, 0.3678, 0.3678, 0.4039, 0.3138, 0.4717, 0.3418, 0.4197, 0.4197, 0.9166, 0.25, 0.9039, 0.3138, 0.9717, 0.3418, 0.99, 0.25, 0.4039, 0.3138, 0.4166, 0.25, 0.49, 0.25, 0.4717, 0.3418, 0.9039, 0.1862, 0.9166, 0.25, 0.99, 0.25, 0.9717, 0.1582, 0.4166, 0.25, 0.4039, 0.1862, 0.4717, 0.1582, 0.49, 0.25, 0.8678, 0.1322, 0.9039, 0.1862, 0.9717, 0.1582, 0.9197, 0.08029, 0.4039, 0.1862, 0.3678, 0.1322, 0.4197, 0.08029, 0.4717, 0.1582, 0.8138, 0.09609, 0.8678, 0.1322, 0.9197, 0.08029, 0.8418, 0.02827, 0.3678, 0.1322, 0.3138, 0.09609, 0.3418, 0.02827, 0.4197, 0.08029, 0.75, 0.08341, 0.8138, 0.09609, 0.8418, 0.02827, 0.75, 0.01, 0.3138, 0.09609, 0.25, 0.08341, 0.25, 0.01, 0.3418, 0.02827, 0.6862, 0.09609, 0.75, 0.08341, 0.75, 0.01, 0.6582, 0.02827, 0.25, 0.08341, 0.1862, 0.09609, 0.1582, 0.02827, 0.25, 0.01, 0.6322, 0.1322, 0.6862, 0.09609, 0.6582, 0.02827, 0.5803, 0.08029, 0.1862, 0.09609, 0.1322, 0.1322, 0.08029, 0.08029, 0.1582, 0.02827, 0.5961, 0.1862, 0.6322, 0.1322, 0.5803, 0.08029, 0.5283, 0.1582, 0.1322, 0.1322, 0.09609, 0.1862, 0.02827, 0.1582, 0.08029, 0.08029, 0.5834, 0.25, 0.5961, 0.1862, 0.5283, 0.1582, 0.51, 0.25, 0.09609, 0.1862, 0.08341, 0.25, 0.01, 0.25, 0.02827, 0.1582, 0.5961, 0.3138, 0.5834, 0.25, 0.51, 0.25, 0.5283, 0.3418, 0.08341, 0.25, 0.09609, 0.3138, 0.02827, 0.3418, 0.01, 0.25, 0.6322, 0.3678, 0.5961, 0.3138, 0.5283, 0.3418, 0.5803, 0.4197, 0.09609, 0.3138, 0.1322, 0.3678, 0.08029, 0.4197, 0.02827, 0.3418, 0.6862, 0.4039, 0.6322, 0.3678, 0.5803, 0.4197, 0.6582, 0.4717, 0.1322, 0.3678, 0.1862, 0.4039, 0.1582, 0.4717, 0.08029, 0.4197, 0.75, 0.4166, 0.6862, 0.4039, 0.6582, 0.4717, 0.75, 0.49, 0.1862, 0.4039, 0.25, 0.4166, 0.25, 0.49, 0.1582, 0.4717])
me_cylinder_001.materials.append(mat_material_001)
me_cylinder_001.materials.append(mat_material)
me_cylinder_001.materials.append(mat_material_004)
me_cylinder_001.update()

# ---- objects
ob_sedan_body = bpy.data.objects.new('sedan_body', me_cube_001)
ob_sedan_wheel_fr = bpy.data.objects.new('sedan_wheel_fr', me_cylinder_001)
ob_sedan_wheel_rr = bpy.data.objects.new('sedan_wheel_rr', me_cylinder_001)
ob_sedan_wheel_fl = bpy.data.objects.new('sedan_wheel_fl', me_cylinder_001)
ob_sedan_wheel_rl = bpy.data.objects.new('sedan_wheel_rl', me_cylinder_001)

# ---- transforms, parenting, visibility, modifiers, constraints
ob_sedan_body.location = (0.0, 0.0, 0.0)
ob_sedan_body.lock_rotations_4d = False
ob_sedan_body.empty_display_type = 'ARROWS'
ob_sedan_body.lineart.crease_threshold = 0.0
_m = ob_sedan_body.modifiers.new('Mirror', 'MIRROR')
_m.use_clip = True
_m = ob_sedan_body.modifiers.new('Auto Smooth', 'NODES')
_m.node_group = ng_auto_smooth
_gi = [s.identifier for s in ng_auto_smooth.interface.items_tree if s.item_type == 'SOCKET' and s.in_out == 'INPUT']
_m[_gi[1]] = 0.6981  # Angle
ob_sedan_wheel_fr.location = (0.69, 1.2, 0.3)
ob_sedan_wheel_rr.location = (0.69, -1.2, 0.3)
ob_sedan_wheel_fl.location = (-0.69, 1.2, 0.3)
ob_sedan_wheel_rl.location = (-0.69, -1.2, 0.3)

# ---- collection membership
col_collection.objects.link(ob_sedan_body)
col_collection.objects.link(ob_sedan_wheel_fr)
col_collection.objects.link(ob_sedan_wheel_rr)
col_collection.objects.link(ob_sedan_wheel_fl)
col_collection.objects.link(ob_sedan_wheel_rl)

# ---- scene / render settings (as saved in the file)
scene.frame_start = 1; scene.frame_end = 250; scene.frame_set(1)
scene.render.engine = 'BLENDER_EEVEE_NEXT'
scene.cycles.sampling_pattern = 'TABULATED_SOBOL'
scene.cycles.use_light_tree = False
scene.view_settings.view_transform = 'Filmic'
bpy.context.view_layer.update()

# ---- added for rendering (the .blend has no active camera and no usable light): camera, sun
cam_auto = bpy.data.cameras.new('AutoCamera')
cam_auto.lens = 50.0
cam_auto.sensor_width = 36.0
cam_auto.clip_end = 1000.0
ob_auto_camera = bpy.data.objects.new('AutoCamera', cam_auto)
scene.collection.objects.link(ob_auto_camera)
ob_auto_camera.location = (4.2304, -5.08878, 4.07902)
ob_auto_camera.rotation_euler = (1.09748, -7.21219e-08, 0.694738)
scene.camera = ob_auto_camera
light_auto_sun = bpy.data.lights.new('AutoSun', 'SUN')
light_auto_sun.energy = 3.0
light_auto_sun.angle = 0.0523599
ob_auto_sun = bpy.data.objects.new('AutoSun', light_auto_sun)
scene.collection.objects.link(ob_auto_sun)
ob_auto_sun.rotation_euler = (0.872665, 0.174533, 0.523599)
bpy.context.view_layer.update()
